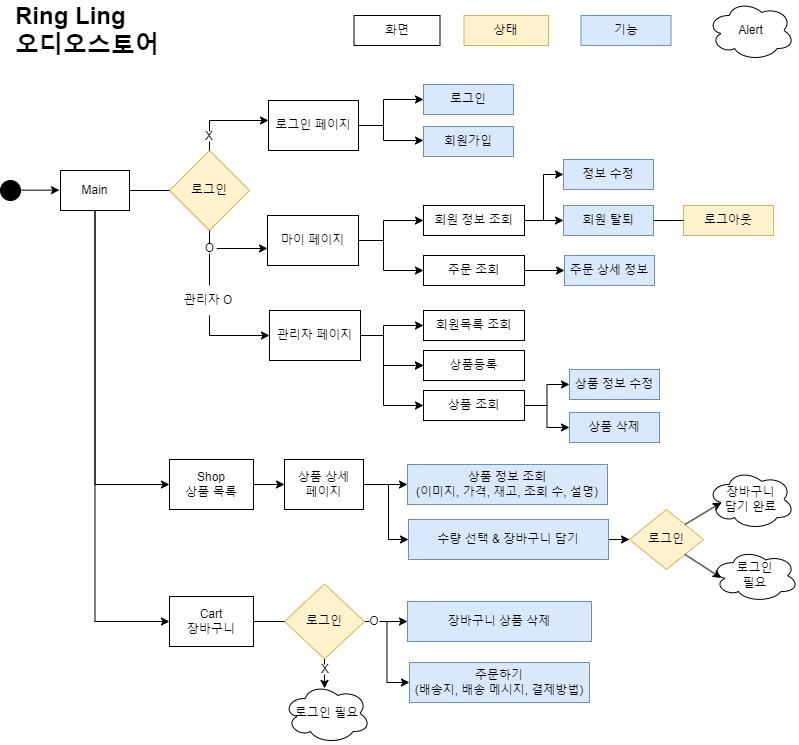

The diagram above was exported from draw.io. Its source (the exported page's mxGraphModel, read from the mxfile embedded in the PNG):
<mxGraphModel dx="1195" dy="622" grid="1" gridSize="10" guides="1" tooltips="1" connect="1" arrows="1" fold="1" page="1" pageScale="1" pageWidth="827" pageHeight="1169" math="0" shadow="0">
  <root>
    <mxCell id="0" />
    <mxCell id="1" parent="0" />
    <mxCell id="6UeU09uqKs8HxQb5tif1-3" value="" style="ellipse;whiteSpace=wrap;html=1;aspect=fixed;fillColor=#000000;gradientColor=default;" vertex="1" parent="1">
      <mxGeometry x="17" y="187" width="20" height="20" as="geometry" />
    </mxCell>
    <mxCell id="6UeU09uqKs8HxQb5tif1-4" value="" style="endArrow=classic;html=1;rounded=0;" edge="1" parent="1">
      <mxGeometry width="50" height="50" relative="1" as="geometry">
        <mxPoint x="26" y="196.66" as="sourcePoint" />
        <mxPoint x="76" y="196.66" as="targetPoint" />
      </mxGeometry>
    </mxCell>
    <mxCell id="6UeU09uqKs8HxQb5tif1-57" style="edgeStyle=orthogonalEdgeStyle;rounded=0;orthogonalLoop=1;jettySize=auto;html=1;" edge="1" parent="1" source="6UeU09uqKs8HxQb5tif1-5" target="6UeU09uqKs8HxQb5tif1-6">
      <mxGeometry relative="1" as="geometry">
        <Array as="points">
          <mxPoint x="112" y="491" />
        </Array>
      </mxGeometry>
    </mxCell>
    <mxCell id="6UeU09uqKs8HxQb5tif1-59" style="edgeStyle=orthogonalEdgeStyle;rounded=0;orthogonalLoop=1;jettySize=auto;html=1;entryX=0;entryY=0.5;entryDx=0;entryDy=0;" edge="1" parent="1" source="6UeU09uqKs8HxQb5tif1-5" target="6UeU09uqKs8HxQb5tif1-58">
      <mxGeometry relative="1" as="geometry">
        <Array as="points">
          <mxPoint x="112" y="628" />
        </Array>
      </mxGeometry>
    </mxCell>
    <mxCell id="6UeU09uqKs8HxQb5tif1-5" value="Main" style="rounded=0;whiteSpace=wrap;html=1;" vertex="1" parent="1">
      <mxGeometry x="77" y="177" width="69" height="40" as="geometry" />
    </mxCell>
    <mxCell id="6UeU09uqKs8HxQb5tif1-80" style="edgeStyle=orthogonalEdgeStyle;rounded=0;orthogonalLoop=1;jettySize=auto;html=1;entryX=0;entryY=0.5;entryDx=0;entryDy=0;" edge="1" parent="1" source="6UeU09uqKs8HxQb5tif1-6" target="6UeU09uqKs8HxQb5tif1-63">
      <mxGeometry relative="1" as="geometry" />
    </mxCell>
    <mxCell id="6UeU09uqKs8HxQb5tif1-6" value="Shop&lt;br&gt;상품 목록" style="rounded=0;whiteSpace=wrap;html=1;" vertex="1" parent="1">
      <mxGeometry x="186" y="466" width="84" height="50" as="geometry" />
    </mxCell>
    <mxCell id="6UeU09uqKs8HxQb5tif1-105" style="edgeStyle=orthogonalEdgeStyle;rounded=0;orthogonalLoop=1;jettySize=auto;html=1;entryX=0;entryY=0.5;entryDx=0;entryDy=0;" edge="1" parent="1" source="6UeU09uqKs8HxQb5tif1-12" target="6UeU09uqKs8HxQb5tif1-49">
      <mxGeometry relative="1" as="geometry" />
    </mxCell>
    <mxCell id="6UeU09uqKs8HxQb5tif1-109" style="edgeStyle=orthogonalEdgeStyle;rounded=0;orthogonalLoop=1;jettySize=auto;html=1;entryX=0;entryY=0.5;entryDx=0;entryDy=0;" edge="1" parent="1" source="6UeU09uqKs8HxQb5tif1-12" target="6UeU09uqKs8HxQb5tif1-48">
      <mxGeometry relative="1" as="geometry">
        <Array as="points">
          <mxPoint x="560" y="227" />
          <mxPoint x="560" y="181" />
        </Array>
      </mxGeometry>
    </mxCell>
    <mxCell id="6UeU09uqKs8HxQb5tif1-12" value="회원 정보 조회" style="rounded=0;whiteSpace=wrap;html=1;" vertex="1" parent="1">
      <mxGeometry x="440" y="212" width="101" height="30" as="geometry" />
    </mxCell>
    <mxCell id="6UeU09uqKs8HxQb5tif1-14" value="회원목록 조회" style="rounded=0;whiteSpace=wrap;html=1;" vertex="1" parent="1">
      <mxGeometry x="440" y="317" width="101" height="30" as="geometry" />
    </mxCell>
    <UserObject label="" tooltip="ㅇ" id="6UeU09uqKs8HxQb5tif1-20">
      <mxCell style="edgeStyle=orthogonalEdgeStyle;rounded=0;orthogonalLoop=1;jettySize=auto;html=1;" edge="1" parent="1" source="6UeU09uqKs8HxQb5tif1-115" target="6UeU09uqKs8HxQb5tif1-19">
        <mxGeometry relative="1" as="geometry">
          <Array as="points">
            <mxPoint x="226" y="127" />
          </Array>
        </mxGeometry>
      </mxCell>
    </UserObject>
    <mxCell id="6UeU09uqKs8HxQb5tif1-22" value="" style="edgeStyle=orthogonalEdgeStyle;rounded=0;orthogonalLoop=1;jettySize=auto;html=1;" edge="1" parent="1" source="6UeU09uqKs8HxQb5tif1-119" target="6UeU09uqKs8HxQb5tif1-21">
      <mxGeometry relative="1" as="geometry">
        <Array as="points">
          <mxPoint x="226" y="250" />
        </Array>
      </mxGeometry>
    </mxCell>
    <mxCell id="6UeU09uqKs8HxQb5tif1-32" value="" style="edgeStyle=orthogonalEdgeStyle;rounded=0;orthogonalLoop=1;jettySize=auto;html=1;" edge="1" parent="1" source="6UeU09uqKs8HxQb5tif1-17" target="6UeU09uqKs8HxQb5tif1-31">
      <mxGeometry relative="1" as="geometry">
        <Array as="points">
          <mxPoint x="226" y="342" />
        </Array>
      </mxGeometry>
    </mxCell>
    <mxCell id="6UeU09uqKs8HxQb5tif1-17" value="로그인" style="rhombus;whiteSpace=wrap;html=1;rounded=0;fillColor=#fff2cc;strokeColor=#d6b656;" vertex="1" parent="1">
      <mxGeometry x="186" y="157" width="80" height="80" as="geometry" />
    </mxCell>
    <mxCell id="6UeU09uqKs8HxQb5tif1-91" style="edgeStyle=orthogonalEdgeStyle;rounded=0;orthogonalLoop=1;jettySize=auto;html=1;" edge="1" parent="1" source="6UeU09uqKs8HxQb5tif1-19" target="6UeU09uqKs8HxQb5tif1-90">
      <mxGeometry relative="1" as="geometry">
        <Array as="points">
          <mxPoint x="400" y="132" />
          <mxPoint x="400" y="147" />
        </Array>
      </mxGeometry>
    </mxCell>
    <mxCell id="6UeU09uqKs8HxQb5tif1-108" style="edgeStyle=orthogonalEdgeStyle;rounded=0;orthogonalLoop=1;jettySize=auto;html=1;entryX=0;entryY=0.5;entryDx=0;entryDy=0;" edge="1" parent="1" source="6UeU09uqKs8HxQb5tif1-19" target="6UeU09uqKs8HxQb5tif1-88">
      <mxGeometry relative="1" as="geometry">
        <Array as="points">
          <mxPoint x="400" y="132" />
          <mxPoint x="400" y="106" />
        </Array>
      </mxGeometry>
    </mxCell>
    <mxCell id="6UeU09uqKs8HxQb5tif1-19" value="로그인 페이지" style="whiteSpace=wrap;html=1;rounded=0;" vertex="1" parent="1">
      <mxGeometry x="285" y="107" width="90" height="50" as="geometry" />
    </mxCell>
    <mxCell id="6UeU09uqKs8HxQb5tif1-27" value="" style="edgeStyle=orthogonalEdgeStyle;rounded=0;orthogonalLoop=1;jettySize=auto;html=1;entryX=0;entryY=0.5;entryDx=0;entryDy=0;" edge="1" parent="1" source="6UeU09uqKs8HxQb5tif1-21" target="6UeU09uqKs8HxQb5tif1-12">
      <mxGeometry relative="1" as="geometry">
        <Array as="points">
          <mxPoint x="400" y="247" />
          <mxPoint x="400" y="227" />
        </Array>
      </mxGeometry>
    </mxCell>
    <mxCell id="6UeU09uqKs8HxQb5tif1-93" style="edgeStyle=orthogonalEdgeStyle;rounded=0;orthogonalLoop=1;jettySize=auto;html=1;entryX=0;entryY=0.5;entryDx=0;entryDy=0;" edge="1" parent="1" source="6UeU09uqKs8HxQb5tif1-21" target="6UeU09uqKs8HxQb5tif1-92">
      <mxGeometry relative="1" as="geometry">
        <Array as="points">
          <mxPoint x="400" y="247" />
          <mxPoint x="400" y="277" />
        </Array>
      </mxGeometry>
    </mxCell>
    <mxCell id="6UeU09uqKs8HxQb5tif1-21" value="마이 페이지" style="whiteSpace=wrap;html=1;rounded=0;" vertex="1" parent="1">
      <mxGeometry x="284" y="222" width="91" height="50" as="geometry" />
    </mxCell>
    <mxCell id="6UeU09uqKs8HxQb5tif1-42" value="" style="edgeStyle=orthogonalEdgeStyle;rounded=0;orthogonalLoop=1;jettySize=auto;html=1;" edge="1" parent="1" source="6UeU09uqKs8HxQb5tif1-31" target="6UeU09uqKs8HxQb5tif1-33">
      <mxGeometry relative="1" as="geometry">
        <Array as="points">
          <mxPoint x="400" y="342" />
          <mxPoint x="400" y="372" />
        </Array>
      </mxGeometry>
    </mxCell>
    <mxCell id="6UeU09uqKs8HxQb5tif1-43" value="" style="edgeStyle=orthogonalEdgeStyle;rounded=0;orthogonalLoop=1;jettySize=auto;html=1;" edge="1" parent="1" source="6UeU09uqKs8HxQb5tif1-31" target="6UeU09uqKs8HxQb5tif1-33">
      <mxGeometry relative="1" as="geometry">
        <Array as="points">
          <mxPoint x="400" y="342" />
          <mxPoint x="400" y="372" />
        </Array>
      </mxGeometry>
    </mxCell>
    <mxCell id="6UeU09uqKs8HxQb5tif1-45" style="edgeStyle=orthogonalEdgeStyle;rounded=0;orthogonalLoop=1;jettySize=auto;html=1;" edge="1" parent="1" source="6UeU09uqKs8HxQb5tif1-31" target="6UeU09uqKs8HxQb5tif1-14">
      <mxGeometry relative="1" as="geometry">
        <Array as="points">
          <mxPoint x="400" y="342" />
          <mxPoint x="400" y="332" />
        </Array>
      </mxGeometry>
    </mxCell>
    <mxCell id="6UeU09uqKs8HxQb5tif1-46" style="edgeStyle=orthogonalEdgeStyle;rounded=0;orthogonalLoop=1;jettySize=auto;html=1;entryX=0;entryY=0.5;entryDx=0;entryDy=0;" edge="1" parent="1" source="6UeU09uqKs8HxQb5tif1-31" target="6UeU09uqKs8HxQb5tif1-34">
      <mxGeometry relative="1" as="geometry">
        <Array as="points">
          <mxPoint x="400" y="342" />
          <mxPoint x="400" y="412" />
        </Array>
      </mxGeometry>
    </mxCell>
    <mxCell id="6UeU09uqKs8HxQb5tif1-31" value="관리자 페이지" style="whiteSpace=wrap;html=1;rounded=0;" vertex="1" parent="1">
      <mxGeometry x="286" y="317" width="91" height="50" as="geometry" />
    </mxCell>
    <mxCell id="6UeU09uqKs8HxQb5tif1-33" value="상품등록" style="rounded=0;whiteSpace=wrap;html=1;" vertex="1" parent="1">
      <mxGeometry x="440" y="357" width="101" height="30" as="geometry" />
    </mxCell>
    <mxCell id="6UeU09uqKs8HxQb5tif1-102" style="edgeStyle=orthogonalEdgeStyle;rounded=0;orthogonalLoop=1;jettySize=auto;html=1;entryX=0;entryY=0.5;entryDx=0;entryDy=0;" edge="1" parent="1" source="6UeU09uqKs8HxQb5tif1-34" target="6UeU09uqKs8HxQb5tif1-94">
      <mxGeometry relative="1" as="geometry" />
    </mxCell>
    <mxCell id="6UeU09uqKs8HxQb5tif1-103" style="edgeStyle=orthogonalEdgeStyle;rounded=0;orthogonalLoop=1;jettySize=auto;html=1;entryX=0;entryY=0.5;entryDx=0;entryDy=0;" edge="1" parent="1" source="6UeU09uqKs8HxQb5tif1-34" target="6UeU09uqKs8HxQb5tif1-95">
      <mxGeometry relative="1" as="geometry" />
    </mxCell>
    <mxCell id="6UeU09uqKs8HxQb5tif1-34" value="상품 조회" style="rounded=0;whiteSpace=wrap;html=1;" vertex="1" parent="1">
      <mxGeometry x="440" y="397" width="101" height="30" as="geometry" />
    </mxCell>
    <mxCell id="6UeU09uqKs8HxQb5tif1-36" value="기능" style="rounded=0;whiteSpace=wrap;html=1;fillColor=#dae8fc;strokeColor=#6c8ebf;" vertex="1" parent="1">
      <mxGeometry x="597.5" y="22" width="90" height="30" as="geometry" />
    </mxCell>
    <mxCell id="6UeU09uqKs8HxQb5tif1-37" value="상태" style="rounded=0;whiteSpace=wrap;html=1;fillColor=#fff2cc;strokeColor=#d6b656;" vertex="1" parent="1">
      <mxGeometry x="480.5" y="22" width="84.5" height="30" as="geometry" />
    </mxCell>
    <mxCell id="6UeU09uqKs8HxQb5tif1-39" value="Alert" style="ellipse;shape=cloud;whiteSpace=wrap;html=1;" vertex="1" parent="1">
      <mxGeometry x="724" y="7" width="87" height="60" as="geometry" />
    </mxCell>
    <mxCell id="6UeU09uqKs8HxQb5tif1-41" value="화면" style="rounded=0;whiteSpace=wrap;html=1;" vertex="1" parent="1">
      <mxGeometry x="370.5" y="22" width="86" height="30" as="geometry" />
    </mxCell>
    <mxCell id="6UeU09uqKs8HxQb5tif1-48" value="정보 수정" style="rounded=0;whiteSpace=wrap;html=1;fillColor=#dae8fc;strokeColor=#6c8ebf;" vertex="1" parent="1">
      <mxGeometry x="580" y="166" width="90" height="30" as="geometry" />
    </mxCell>
    <mxCell id="6UeU09uqKs8HxQb5tif1-49" value="회원 탈퇴" style="rounded=0;whiteSpace=wrap;html=1;fillColor=#dae8fc;strokeColor=#6c8ebf;" vertex="1" parent="1">
      <mxGeometry x="580" y="212" width="90" height="30" as="geometry" />
    </mxCell>
    <mxCell id="6UeU09uqKs8HxQb5tif1-58" value="Cart&lt;br&gt;장바구니" style="rounded=0;whiteSpace=wrap;html=1;" vertex="1" parent="1">
      <mxGeometry x="186" y="603" width="84" height="50" as="geometry" />
    </mxCell>
    <mxCell id="6UeU09uqKs8HxQb5tif1-81" style="edgeStyle=orthogonalEdgeStyle;rounded=0;orthogonalLoop=1;jettySize=auto;html=1;" edge="1" parent="1" source="6UeU09uqKs8HxQb5tif1-63" target="6UeU09uqKs8HxQb5tif1-64">
      <mxGeometry relative="1" as="geometry" />
    </mxCell>
    <mxCell id="6UeU09uqKs8HxQb5tif1-83" style="edgeStyle=orthogonalEdgeStyle;rounded=0;orthogonalLoop=1;jettySize=auto;html=1;entryX=0;entryY=0.5;entryDx=0;entryDy=0;" edge="1" parent="1" source="6UeU09uqKs8HxQb5tif1-63" target="6UeU09uqKs8HxQb5tif1-65">
      <mxGeometry relative="1" as="geometry">
        <Array as="points">
          <mxPoint x="405" y="491" />
          <mxPoint x="405" y="546" />
        </Array>
      </mxGeometry>
    </mxCell>
    <mxCell id="6UeU09uqKs8HxQb5tif1-63" value="상품 상세 &lt;br&gt;페이지" style="rounded=0;whiteSpace=wrap;html=1;" vertex="1" parent="1">
      <mxGeometry x="301" y="466" width="79" height="50" as="geometry" />
    </mxCell>
    <mxCell id="6UeU09uqKs8HxQb5tif1-64" value="상품 정보 조회&lt;br&gt;(이미지, 가격, 재고, 조회 수, 설명)" style="rounded=0;whiteSpace=wrap;html=1;fillColor=#dae8fc;strokeColor=#6c8ebf;" vertex="1" parent="1">
      <mxGeometry x="424" y="471" width="200" height="40" as="geometry" />
    </mxCell>
    <mxCell id="6UeU09uqKs8HxQb5tif1-85" style="edgeStyle=orthogonalEdgeStyle;rounded=0;orthogonalLoop=1;jettySize=auto;html=1;entryX=0;entryY=0.5;entryDx=0;entryDy=0;" edge="1" parent="1" source="6UeU09uqKs8HxQb5tif1-65" target="6UeU09uqKs8HxQb5tif1-72">
      <mxGeometry relative="1" as="geometry" />
    </mxCell>
    <mxCell id="6UeU09uqKs8HxQb5tif1-65" value="수량 선택 &amp;amp; 장바구니 담기" style="rounded=0;whiteSpace=wrap;html=1;fillColor=#dae8fc;strokeColor=#6c8ebf;" vertex="1" parent="1">
      <mxGeometry x="425" y="526" width="200" height="40" as="geometry" />
    </mxCell>
    <mxCell id="6UeU09uqKs8HxQb5tif1-66" value="장바구니&lt;br&gt;담기 완료" style="ellipse;shape=cloud;whiteSpace=wrap;html=1;" vertex="1" parent="1">
      <mxGeometry x="724" y="476" width="87" height="60" as="geometry" />
    </mxCell>
    <mxCell id="6UeU09uqKs8HxQb5tif1-67" value="로그인 &lt;br&gt;필요" style="ellipse;shape=cloud;whiteSpace=wrap;html=1;" vertex="1" parent="1">
      <mxGeometry x="728" y="556" width="87" height="52.5" as="geometry" />
    </mxCell>
    <mxCell id="6UeU09uqKs8HxQb5tif1-68" value="장바구니 상품 삭제" style="rounded=0;whiteSpace=wrap;html=1;fillColor=#dae8fc;strokeColor=#6c8ebf;" vertex="1" parent="1">
      <mxGeometry x="424" y="608" width="184" height="40" as="geometry" />
    </mxCell>
    <mxCell id="6UeU09uqKs8HxQb5tif1-69" value="주문하기&lt;br&gt;(배송지, 배송 메시지, 결제방법)" style="rounded=0;whiteSpace=wrap;html=1;fillColor=#dae8fc;strokeColor=#6c8ebf;" vertex="1" parent="1">
      <mxGeometry x="426" y="669" width="180" height="40" as="geometry" />
    </mxCell>
    <mxCell id="6UeU09uqKs8HxQb5tif1-70" value="로그인 필요" style="ellipse;shape=cloud;whiteSpace=wrap;html=1;" vertex="1" parent="1">
      <mxGeometry x="300" y="690" width="87" height="60" as="geometry" />
    </mxCell>
    <mxCell id="6UeU09uqKs8HxQb5tif1-79" style="edgeStyle=orthogonalEdgeStyle;rounded=0;orthogonalLoop=1;jettySize=auto;html=1;entryX=0;entryY=0.5;entryDx=0;entryDy=0;" edge="1" parent="1" source="6UeU09uqKs8HxQb5tif1-71" target="6UeU09uqKs8HxQb5tif1-68">
      <mxGeometry relative="1" as="geometry" />
    </mxCell>
    <mxCell id="6UeU09uqKs8HxQb5tif1-111" style="edgeStyle=orthogonalEdgeStyle;rounded=0;orthogonalLoop=1;jettySize=auto;html=1;entryX=0;entryY=0.5;entryDx=0;entryDy=0;" edge="1" parent="1" source="6UeU09uqKs8HxQb5tif1-71" target="6UeU09uqKs8HxQb5tif1-69">
      <mxGeometry relative="1" as="geometry" />
    </mxCell>
    <mxCell id="6UeU09uqKs8HxQb5tif1-71" value="로그인" style="rhombus;whiteSpace=wrap;html=1;rounded=0;fillColor=#fff2cc;strokeColor=#d6b656;" vertex="1" parent="1">
      <mxGeometry x="301" y="590.5" width="80" height="75" as="geometry" />
    </mxCell>
    <mxCell id="6UeU09uqKs8HxQb5tif1-72" value="로그인" style="rhombus;whiteSpace=wrap;html=1;rounded=0;fillColor=#fff2cc;strokeColor=#d6b656;" vertex="1" parent="1">
      <mxGeometry x="646" y="516" width="74" height="60" as="geometry" />
    </mxCell>
    <mxCell id="6UeU09uqKs8HxQb5tif1-73" value="로그아웃" style="rounded=0;whiteSpace=wrap;html=1;fillColor=#fff2cc;strokeColor=#d6b656;" vertex="1" parent="1">
      <mxGeometry x="700" y="212" width="90" height="30" as="geometry" />
    </mxCell>
    <mxCell id="6UeU09uqKs8HxQb5tif1-78" style="edgeStyle=orthogonalEdgeStyle;rounded=0;orthogonalLoop=1;jettySize=auto;html=1;exitX=0.5;exitY=1;exitDx=0;exitDy=0;entryX=0.472;entryY=0.082;entryDx=0;entryDy=0;entryPerimeter=0;" edge="1" parent="1" source="6UeU09uqKs8HxQb5tif1-71" target="6UeU09uqKs8HxQb5tif1-70">
      <mxGeometry relative="1" as="geometry" />
    </mxCell>
    <mxCell id="6UeU09uqKs8HxQb5tif1-88" value="로그인" style="rounded=0;whiteSpace=wrap;html=1;fillColor=#dae8fc;strokeColor=#6c8ebf;" vertex="1" parent="1">
      <mxGeometry x="440" y="91" width="90" height="30" as="geometry" />
    </mxCell>
    <mxCell id="6UeU09uqKs8HxQb5tif1-90" value="회원가입" style="rounded=0;whiteSpace=wrap;html=1;fillColor=#dae8fc;strokeColor=#6c8ebf;" vertex="1" parent="1">
      <mxGeometry x="440" y="133" width="90" height="30" as="geometry" />
    </mxCell>
    <mxCell id="6UeU09uqKs8HxQb5tif1-110" style="edgeStyle=orthogonalEdgeStyle;rounded=0;orthogonalLoop=1;jettySize=auto;html=1;entryX=0;entryY=0.5;entryDx=0;entryDy=0;" edge="1" parent="1" source="6UeU09uqKs8HxQb5tif1-92" target="6UeU09uqKs8HxQb5tif1-96">
      <mxGeometry relative="1" as="geometry" />
    </mxCell>
    <mxCell id="6UeU09uqKs8HxQb5tif1-92" value="주문 조회" style="rounded=0;whiteSpace=wrap;html=1;" vertex="1" parent="1">
      <mxGeometry x="440" y="262" width="101" height="30" as="geometry" />
    </mxCell>
    <mxCell id="6UeU09uqKs8HxQb5tif1-94" value="상품 정보 수정" style="rounded=0;whiteSpace=wrap;html=1;fillColor=#dae8fc;strokeColor=#6c8ebf;" vertex="1" parent="1">
      <mxGeometry x="586" y="376" width="90" height="30" as="geometry" />
    </mxCell>
    <mxCell id="6UeU09uqKs8HxQb5tif1-95" value="상품 삭제" style="rounded=0;whiteSpace=wrap;html=1;fillColor=#dae8fc;strokeColor=#6c8ebf;" vertex="1" parent="1">
      <mxGeometry x="586" y="419" width="90" height="30" as="geometry" />
    </mxCell>
    <mxCell id="6UeU09uqKs8HxQb5tif1-96" value="주문 상세 정보" style="rounded=0;whiteSpace=wrap;html=1;fillColor=#dae8fc;strokeColor=#6c8ebf;" vertex="1" parent="1">
      <mxGeometry x="581" y="262" width="90" height="30" as="geometry" />
    </mxCell>
    <mxCell id="6UeU09uqKs8HxQb5tif1-100" value="" style="endArrow=classic;html=1;rounded=0;entryX=0.16;entryY=0.55;entryDx=0;entryDy=0;entryPerimeter=0;exitX=1;exitY=0;exitDx=0;exitDy=0;" edge="1" parent="1" source="6UeU09uqKs8HxQb5tif1-72" target="6UeU09uqKs8HxQb5tif1-66">
      <mxGeometry width="50" height="50" relative="1" as="geometry">
        <mxPoint x="510" y="576" as="sourcePoint" />
        <mxPoint x="560" y="526" as="targetPoint" />
      </mxGeometry>
    </mxCell>
    <mxCell id="6UeU09uqKs8HxQb5tif1-101" value="" style="endArrow=classic;html=1;rounded=0;entryX=0.112;entryY=0.541;entryDx=0;entryDy=0;entryPerimeter=0;exitX=1;exitY=1;exitDx=0;exitDy=0;" edge="1" parent="1" source="6UeU09uqKs8HxQb5tif1-72" target="6UeU09uqKs8HxQb5tif1-67">
      <mxGeometry width="50" height="50" relative="1" as="geometry">
        <mxPoint x="510" y="576" as="sourcePoint" />
        <mxPoint x="560" y="526" as="targetPoint" />
      </mxGeometry>
    </mxCell>
    <mxCell id="6UeU09uqKs8HxQb5tif1-112" value="관리자 O" style="text;html=1;strokeColor=none;fillColor=default;align=center;verticalAlign=middle;whiteSpace=wrap;rounded=0;" vertex="1" parent="1">
      <mxGeometry x="194.5" y="292" width="60" height="30" as="geometry" />
    </mxCell>
    <mxCell id="6UeU09uqKs8HxQb5tif1-115" value="X" style="text;html=1;strokeColor=none;fillColor=default;align=center;verticalAlign=middle;whiteSpace=wrap;rounded=0;" vertex="1" parent="1">
      <mxGeometry x="215" y="138" width="22" height="10" as="geometry" />
    </mxCell>
    <mxCell id="6UeU09uqKs8HxQb5tif1-118" value="" style="endArrow=none;html=1;rounded=0;exitX=0.5;exitY=0;exitDx=0;exitDy=0;entryX=0.5;entryY=1;entryDx=0;entryDy=0;" edge="1" parent="1" source="6UeU09uqKs8HxQb5tif1-17" target="6UeU09uqKs8HxQb5tif1-115">
      <mxGeometry width="50" height="50" relative="1" as="geometry">
        <mxPoint x="180" y="190" as="sourcePoint" />
        <mxPoint x="230" y="140" as="targetPoint" />
      </mxGeometry>
    </mxCell>
    <mxCell id="6UeU09uqKs8HxQb5tif1-120" value="" style="edgeStyle=orthogonalEdgeStyle;rounded=0;orthogonalLoop=1;jettySize=auto;html=1;" edge="1" parent="1" source="6UeU09uqKs8HxQb5tif1-17" target="6UeU09uqKs8HxQb5tif1-119">
      <mxGeometry relative="1" as="geometry">
        <mxPoint x="226" y="237" as="sourcePoint" />
        <mxPoint x="284" y="250" as="targetPoint" />
        <Array as="points" />
      </mxGeometry>
    </mxCell>
    <mxCell id="6UeU09uqKs8HxQb5tif1-119" value="O" style="text;html=1;strokeColor=none;fillColor=default;align=center;verticalAlign=middle;whiteSpace=wrap;rounded=0;" vertex="1" parent="1">
      <mxGeometry x="220" y="250" width="13" height="10" as="geometry" />
    </mxCell>
    <mxCell id="6UeU09uqKs8HxQb5tif1-121" value="X" style="text;html=1;strokeColor=none;fillColor=default;align=center;verticalAlign=middle;whiteSpace=wrap;rounded=0;" vertex="1" parent="1">
      <mxGeometry x="330.5" y="671" width="22" height="10" as="geometry" />
    </mxCell>
    <mxCell id="6UeU09uqKs8HxQb5tif1-122" value="O" style="text;html=1;strokeColor=none;fillColor=default;align=center;verticalAlign=middle;whiteSpace=wrap;rounded=0;" vertex="1" parent="1">
      <mxGeometry x="386" y="623" width="10" height="10" as="geometry" />
    </mxCell>
    <mxCell id="6UeU09uqKs8HxQb5tif1-123" value="" style="endArrow=none;html=1;rounded=0;exitX=1;exitY=0.5;exitDx=0;exitDy=0;entryX=0;entryY=0.5;entryDx=0;entryDy=0;" edge="1" parent="1" source="6UeU09uqKs8HxQb5tif1-58" target="6UeU09uqKs8HxQb5tif1-71">
      <mxGeometry width="50" height="50" relative="1" as="geometry">
        <mxPoint x="120" y="650" as="sourcePoint" />
        <mxPoint x="170" y="600" as="targetPoint" />
      </mxGeometry>
    </mxCell>
    <mxCell id="6UeU09uqKs8HxQb5tif1-124" value="" style="endArrow=none;html=1;rounded=0;exitX=1;exitY=0.5;exitDx=0;exitDy=0;entryX=0;entryY=0.5;entryDx=0;entryDy=0;" edge="1" parent="1" source="6UeU09uqKs8HxQb5tif1-5" target="6UeU09uqKs8HxQb5tif1-17">
      <mxGeometry width="50" height="50" relative="1" as="geometry">
        <mxPoint x="120" y="270" as="sourcePoint" />
        <mxPoint x="170" y="220" as="targetPoint" />
      </mxGeometry>
    </mxCell>
    <mxCell id="6UeU09uqKs8HxQb5tif1-126" value="" style="endArrow=none;html=1;rounded=0;exitX=1;exitY=0.5;exitDx=0;exitDy=0;entryX=0;entryY=0.5;entryDx=0;entryDy=0;" edge="1" parent="1" source="6UeU09uqKs8HxQb5tif1-49" target="6UeU09uqKs8HxQb5tif1-73">
      <mxGeometry width="50" height="50" relative="1" as="geometry">
        <mxPoint x="710" y="302" as="sourcePoint" />
        <mxPoint x="760" y="252" as="targetPoint" />
      </mxGeometry>
    </mxCell>
    <mxCell id="6UeU09uqKs8HxQb5tif1-129" value="Ring Ling&lt;br&gt;오디오스토어" style="text;strokeColor=none;fillColor=none;html=1;fontSize=24;fontStyle=1;verticalAlign=middle;align=left;" vertex="1" parent="1">
      <mxGeometry x="30" y="17" width="100" height="40" as="geometry" />
    </mxCell>
  </root>
</mxGraphModel>